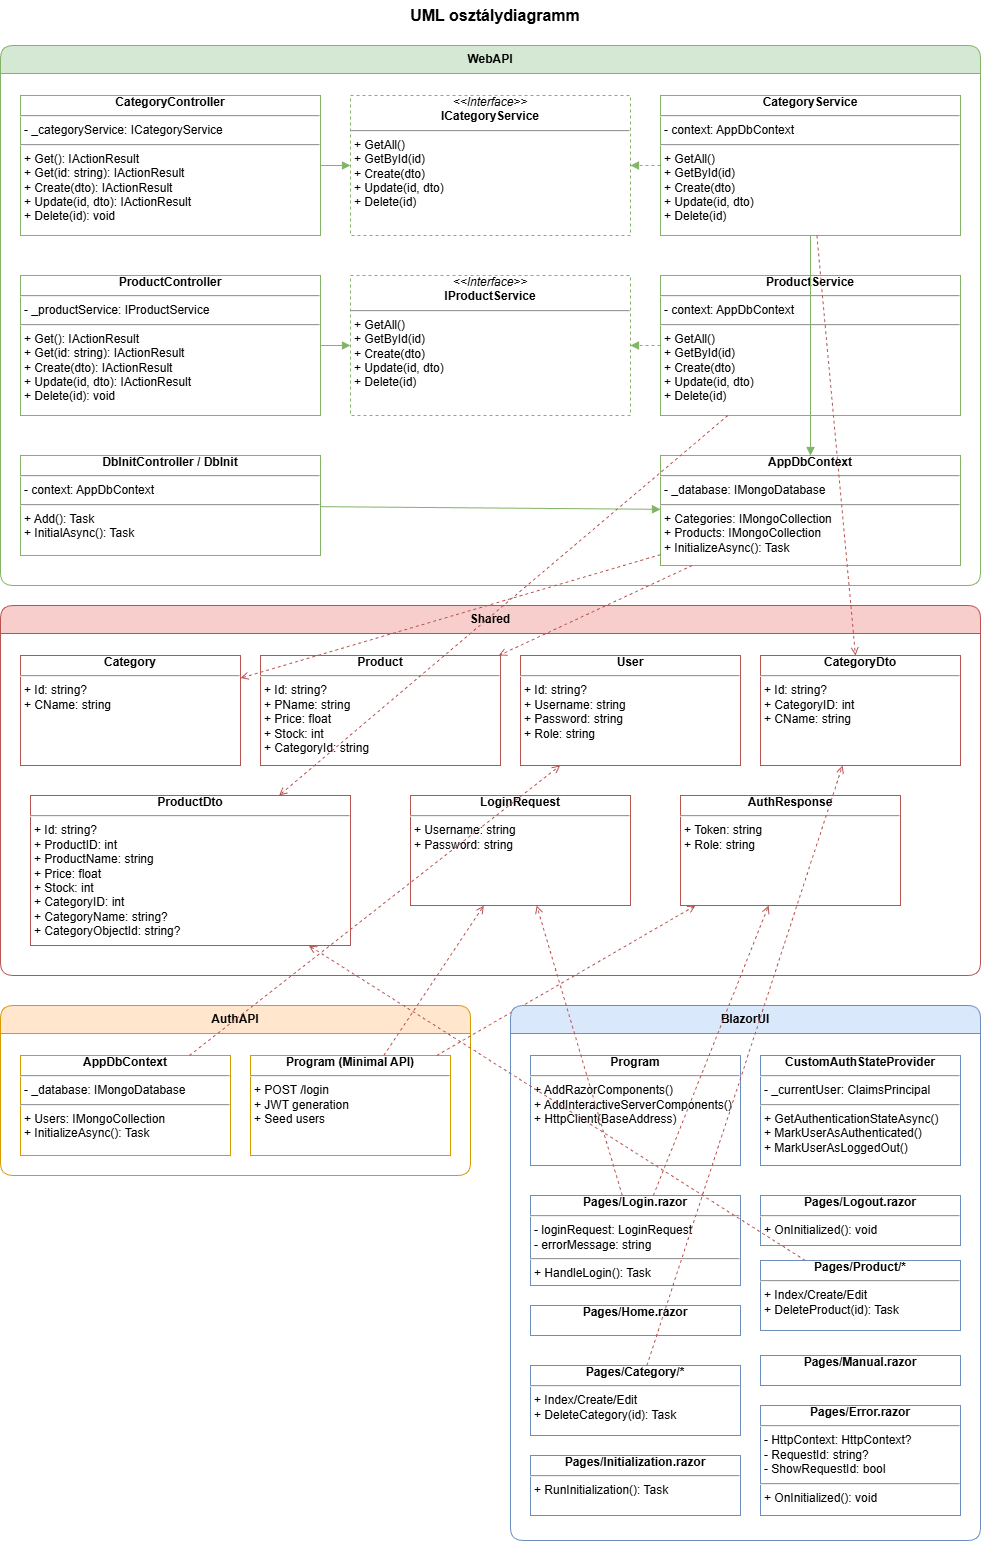

The diagram above was exported from draw.io. Its source (the exported page's mxGraphModel, read from the mxfile embedded in the PNG):
<mxGraphModel dx="2725" dy="1863" grid="1" gridSize="10" guides="1" tooltips="1" connect="1" arrows="1" fold="1" page="1" pageScale="1" pageWidth="1100" pageHeight="1600" math="0" shadow="0">
  <root>
    <mxCell id="0" />
    <mxCell id="1" parent="0" />
    <mxCell id="pkg-webapi" parent="1" style="swimlane;startSize=28;rounded=1;whiteSpace=wrap;html=1;fillColor=#d5e8d4;strokeColor=#82b366;fontStyle=1;" value="WebAPI" vertex="1">
      <mxGeometry height="540" width="980" x="60" y="75" as="geometry" />
    </mxCell>
    <mxCell id="ctl-category" parent="pkg-webapi" style="verticalAlign=top;align=left;overflow=fill;html=1;whiteSpace=wrap;fillColor=#ffffff;strokeColor=#82b366;" value="&lt;p style=&quot;margin:0;text-align:center;&quot;&gt;&lt;b&gt;CategoryController&lt;/b&gt;&lt;/p&gt;&lt;hr/&gt;&lt;p style=&quot;margin:0 0 0 4px;&quot;&gt;- _categoryService: ICategoryService&lt;/p&gt;&lt;hr/&gt;&lt;p style=&quot;margin:0 0 0 4px;&quot;&gt;+ Get(): IActionResult&lt;br/&gt;+ Get(id: string): IActionResult&lt;br/&gt;+ Create(dto): IActionResult&lt;br/&gt;+ Update(id, dto): IActionResult&lt;br/&gt;+ Delete(id): void&lt;/p&gt;" vertex="1">
      <mxGeometry height="140" width="300" x="20" y="50" as="geometry" />
    </mxCell>
    <mxCell id="ctl-product" parent="pkg-webapi" style="verticalAlign=top;align=left;overflow=fill;html=1;whiteSpace=wrap;fillColor=#ffffff;strokeColor=#82b366;" value="&lt;p style=&quot;margin:0;text-align:center;&quot;&gt;&lt;b&gt;ProductController&lt;/b&gt;&lt;/p&gt;&lt;hr/&gt;&lt;p style=&quot;margin:0 0 0 4px;&quot;&gt;- _productService: IProductService&lt;/p&gt;&lt;hr/&gt;&lt;p style=&quot;margin:0 0 0 4px;&quot;&gt;+ Get(): IActionResult&lt;br/&gt;+ Get(id: string): IActionResult&lt;br/&gt;+ Create(dto): IActionResult&lt;br/&gt;+ Update(id, dto): IActionResult&lt;br/&gt;+ Delete(id): void&lt;/p&gt;" vertex="1">
      <mxGeometry height="140" width="300" x="20" y="230" as="geometry" />
    </mxCell>
    <mxCell id="iface-category" parent="pkg-webapi" style="verticalAlign=top;align=left;overflow=fill;html=1;whiteSpace=wrap;fillColor=#ffffff;strokeColor=#82b366;dashed=1;" value="&lt;p style=&quot;margin:0;text-align:center;&quot;&gt;&lt;i&gt;&amp;lt;&amp;lt;Interface&amp;gt;&amp;gt;&lt;/i&gt;&lt;br/&gt;&lt;b&gt;ICategoryService&lt;/b&gt;&lt;/p&gt;&lt;hr/&gt;&lt;p style=&quot;margin:0 0 0 4px;&quot;&gt;+ GetAll()&lt;br/&gt;+ GetById(id)&lt;br/&gt;+ Create(dto)&lt;br/&gt;+ Update(id, dto)&lt;br/&gt;+ Delete(id)&lt;/p&gt;" vertex="1">
      <mxGeometry height="140" width="280" x="350" y="50" as="geometry" />
    </mxCell>
    <mxCell id="iface-product" parent="pkg-webapi" style="verticalAlign=top;align=left;overflow=fill;html=1;whiteSpace=wrap;fillColor=#ffffff;strokeColor=#82b366;dashed=1;" value="&lt;p style=&quot;margin:0;text-align:center;&quot;&gt;&lt;i&gt;&amp;lt;&amp;lt;Interface&amp;gt;&amp;gt;&lt;/i&gt;&lt;br/&gt;&lt;b&gt;IProductService&lt;/b&gt;&lt;/p&gt;&lt;hr/&gt;&lt;p style=&quot;margin:0 0 0 4px;&quot;&gt;+ GetAll()&lt;br/&gt;+ GetById(id)&lt;br/&gt;+ Create(dto)&lt;br/&gt;+ Update(id, dto)&lt;br/&gt;+ Delete(id)&lt;/p&gt;" vertex="1">
      <mxGeometry height="140" width="280" x="350" y="230" as="geometry" />
    </mxCell>
    <mxCell id="svc-category" parent="pkg-webapi" style="verticalAlign=top;align=left;overflow=fill;html=1;whiteSpace=wrap;fillColor=#ffffff;strokeColor=#82b366;" value="&lt;p style=&quot;margin:0;text-align:center;&quot;&gt;&lt;b&gt;CategoryService&lt;/b&gt;&lt;/p&gt;&lt;hr/&gt;&lt;p style=&quot;margin:0 0 0 4px;&quot;&gt;- context: AppDbContext&lt;/p&gt;&lt;hr/&gt;&lt;p style=&quot;margin:0 0 0 4px;&quot;&gt;+ GetAll()&lt;br/&gt;+ GetById(id)&lt;br/&gt;+ Create(dto)&lt;br/&gt;+ Update(id, dto)&lt;br/&gt;+ Delete(id)&lt;/p&gt;" vertex="1">
      <mxGeometry height="140" width="300" x="660" y="50" as="geometry" />
    </mxCell>
    <mxCell id="svc-product" parent="pkg-webapi" style="verticalAlign=top;align=left;overflow=fill;html=1;whiteSpace=wrap;fillColor=#ffffff;strokeColor=#82b366;" value="&lt;p style=&quot;margin:0;text-align:center;&quot;&gt;&lt;b&gt;ProductService&lt;/b&gt;&lt;/p&gt;&lt;hr/&gt;&lt;p style=&quot;margin:0 0 0 4px;&quot;&gt;- context: AppDbContext&lt;/p&gt;&lt;hr/&gt;&lt;p style=&quot;margin:0 0 0 4px;&quot;&gt;+ GetAll()&lt;br/&gt;+ GetById(id)&lt;br/&gt;+ Create(dto)&lt;br/&gt;+ Update(id, dto)&lt;br/&gt;+ Delete(id)&lt;/p&gt;" vertex="1">
      <mxGeometry height="140" width="300" x="660" y="230" as="geometry" />
    </mxCell>
    <mxCell id="dbctx" parent="pkg-webapi" style="verticalAlign=top;align=left;overflow=fill;html=1;whiteSpace=wrap;fillColor=#ffffff;strokeColor=#82b366;" value="&lt;p style=&quot;margin:0;text-align:center;&quot;&gt;&lt;b&gt;AppDbContext&lt;/b&gt;&lt;/p&gt;&lt;hr/&gt;&lt;p style=&quot;margin:0 0 0 4px;&quot;&gt;- _database: IMongoDatabase&lt;/p&gt;&lt;hr/&gt;&lt;p style=&quot;margin:0 0 0 4px;&quot;&gt;+ Categories: IMongoCollection&lt;br/&gt;+ Products: IMongoCollection&lt;br/&gt;+ InitializeAsync(): Task&lt;/p&gt;" vertex="1">
      <mxGeometry height="110" width="300" x="660" y="410" as="geometry" />
    </mxCell>
    <mxCell id="dbinit" parent="pkg-webapi" style="verticalAlign=top;align=left;overflow=fill;html=1;whiteSpace=wrap;fillColor=#ffffff;strokeColor=#82b366;" value="&lt;p style=&quot;margin:0;text-align:center;&quot;&gt;&lt;b&gt;DbInitController / DbInit&lt;/b&gt;&lt;/p&gt;&lt;hr/&gt;&lt;p style=&quot;margin:0 0 0 4px;&quot;&gt;- context: AppDbContext&lt;/p&gt;&lt;hr/&gt;&lt;p style=&quot;margin:0 0 0 4px;&quot;&gt;+ Add(): Task&lt;br/&gt;+ InitialAsync(): Task&lt;/p&gt;" vertex="1">
      <mxGeometry height="100" width="300" x="20" y="410" as="geometry" />
    </mxCell>
    <mxCell id="r1" edge="1" parent="1" source="ctl-category" style="endArrow=block;html=1;strokeColor=#82b366;" target="iface-category">
      <mxGeometry relative="1" as="geometry" />
    </mxCell>
    <mxCell id="r2" edge="1" parent="1" source="ctl-product" style="endArrow=block;html=1;strokeColor=#82b366;" target="iface-product">
      <mxGeometry relative="1" as="geometry" />
    </mxCell>
    <mxCell id="r3" edge="1" parent="1" source="svc-category" style="endArrow=block;html=1;dashed=1;strokeColor=#82b366;" target="iface-category">
      <mxGeometry relative="1" as="geometry" />
    </mxCell>
    <mxCell id="r4" edge="1" parent="1" source="svc-product" style="endArrow=block;html=1;dashed=1;strokeColor=#82b366;" target="iface-product">
      <mxGeometry relative="1" as="geometry" />
    </mxCell>
    <mxCell id="r5" edge="1" parent="1" source="svc-category" style="endArrow=block;html=1;strokeColor=#82b366;" target="dbctx">
      <mxGeometry relative="1" as="geometry" />
    </mxCell>
    <mxCell id="r6" edge="1" parent="1" source="svc-product" style="endArrow=block;html=1;strokeColor=#82b366;" target="dbctx">
      <mxGeometry relative="1" as="geometry" />
    </mxCell>
    <mxCell id="r7" edge="1" parent="1" source="dbinit" style="endArrow=block;html=1;strokeColor=#82b366;" target="dbctx">
      <mxGeometry relative="1" as="geometry" />
    </mxCell>
    <mxCell id="pkg-shared" parent="1" style="swimlane;startSize=28;rounded=1;whiteSpace=wrap;html=1;fillColor=#f8cecc;strokeColor=#b85450;fontStyle=1;" value="Shared" vertex="1">
      <mxGeometry height="370" width="980" x="60" y="635" as="geometry" />
    </mxCell>
    <mxCell id="shared-category" parent="pkg-shared" style="verticalAlign=top;align=left;overflow=fill;html=1;whiteSpace=wrap;fillColor=#ffffff;strokeColor=#b85450;" value="&lt;p style=&quot;margin:0;text-align:center;&quot;&gt;&lt;b&gt;Category&lt;/b&gt;&lt;/p&gt;&lt;hr/&gt;&lt;p style=&quot;margin:0 0 0 4px;&quot;&gt;+ Id: string?&lt;br/&gt;+ CName: string&lt;/p&gt;" vertex="1">
      <mxGeometry height="110" width="220" x="20" y="50" as="geometry" />
    </mxCell>
    <mxCell id="shared-product" parent="pkg-shared" style="verticalAlign=top;align=left;overflow=fill;html=1;whiteSpace=wrap;fillColor=#ffffff;strokeColor=#b85450;" value="&lt;p style=&quot;margin:0;text-align:center;&quot;&gt;&lt;b&gt;Product&lt;/b&gt;&lt;/p&gt;&lt;hr/&gt;&lt;p style=&quot;margin:0 0 0 4px;&quot;&gt;+ Id: string?&lt;br/&gt;+ PName: string&lt;br/&gt;+ Price: float&lt;br/&gt;+ Stock: int&lt;br/&gt;+ CategoryId: string&lt;/p&gt;" vertex="1">
      <mxGeometry height="110" width="240" x="260" y="50" as="geometry" />
    </mxCell>
    <mxCell id="shared-user" parent="pkg-shared" style="verticalAlign=top;align=left;overflow=fill;html=1;whiteSpace=wrap;fillColor=#ffffff;strokeColor=#b85450;" value="&lt;p style=&quot;margin:0;text-align:center;&quot;&gt;&lt;b&gt;User&lt;/b&gt;&lt;/p&gt;&lt;hr/&gt;&lt;p style=&quot;margin:0 0 0 4px;&quot;&gt;+ Id: string?&lt;br/&gt;+ Username: string&lt;br/&gt;+ Password: string&lt;br/&gt;+ Role: string&lt;/p&gt;" vertex="1">
      <mxGeometry height="110" width="220" x="520" y="50" as="geometry" />
    </mxCell>
    <mxCell id="shared-categorydto" parent="pkg-shared" style="verticalAlign=top;align=left;overflow=fill;html=1;whiteSpace=wrap;fillColor=#ffffff;strokeColor=#b85450;" value="&lt;p style=&quot;margin:0;text-align:center;&quot;&gt;&lt;b&gt;CategoryDto&lt;/b&gt;&lt;/p&gt;&lt;hr/&gt;&lt;p style=&quot;margin:0 0 0 4px;&quot;&gt;+ Id: string?&lt;br/&gt;+ CategoryID: int&lt;br/&gt;+ CName: string&lt;/p&gt;" vertex="1">
      <mxGeometry height="110" width="200" x="760" y="50" as="geometry" />
    </mxCell>
    <mxCell id="shared-productdto" parent="pkg-shared" style="verticalAlign=top;align=left;overflow=fill;html=1;whiteSpace=wrap;fillColor=#ffffff;strokeColor=#b85450;" value="&lt;p style=&quot;margin:0;text-align:center;&quot;&gt;&lt;b&gt;ProductDto&lt;/b&gt;&lt;/p&gt;&lt;hr/&gt;&lt;p style=&quot;margin:0 0 0 4px;&quot;&gt;+ Id: string?&lt;br/&gt;+ ProductID: int&lt;br/&gt;+ ProductName: string&lt;br/&gt;+ Price: float&lt;br/&gt;+ Stock: int&lt;br/&gt;+ CategoryID: int&lt;br/&gt;+ CategoryName: string?&lt;br/&gt;+ CategoryObjectId: string?&lt;/p&gt;" vertex="1">
      <mxGeometry height="150" width="320" x="30" y="190" as="geometry" />
    </mxCell>
    <mxCell id="shared-loginrequest" parent="pkg-shared" style="verticalAlign=top;align=left;overflow=fill;html=1;whiteSpace=wrap;fillColor=#ffffff;strokeColor=#b85450;" value="&lt;p style=&quot;margin:0;text-align:center;&quot;&gt;&lt;b&gt;LoginRequest&lt;/b&gt;&lt;/p&gt;&lt;hr/&gt;&lt;p style=&quot;margin:0 0 0 4px;&quot;&gt;+ Username: string&lt;br/&gt;+ Password: string&lt;/p&gt;" vertex="1">
      <mxGeometry height="110" width="220" x="410" y="190" as="geometry" />
    </mxCell>
    <mxCell id="shared-authresponse" parent="pkg-shared" style="verticalAlign=top;align=left;overflow=fill;html=1;whiteSpace=wrap;fillColor=#ffffff;strokeColor=#b85450;" value="&lt;p style=&quot;margin:0;text-align:center;&quot;&gt;&lt;b&gt;AuthResponse&lt;/b&gt;&lt;/p&gt;&lt;hr/&gt;&lt;p style=&quot;margin:0 0 0 4px;&quot;&gt;+ Token: string&lt;br/&gt;+ Role: string&lt;/p&gt;" vertex="1">
      <mxGeometry height="110" width="220" x="680" y="190" as="geometry" />
    </mxCell>
    <mxCell id="dep1" edge="1" parent="1" source="svc-category" style="endArrow=open;html=1;dashed=1;strokeColor=#b85450;" target="shared-categorydto">
      <mxGeometry relative="1" as="geometry" />
    </mxCell>
    <mxCell id="dep2" edge="1" parent="1" source="svc-product" style="endArrow=open;html=1;dashed=1;strokeColor=#b85450;" target="shared-productdto">
      <mxGeometry relative="1" as="geometry" />
    </mxCell>
    <mxCell id="dep3" edge="1" parent="1" source="dbctx" style="endArrow=open;html=1;dashed=1;strokeColor=#b85450;" target="shared-category">
      <mxGeometry relative="1" as="geometry" />
    </mxCell>
    <mxCell id="dep4" edge="1" parent="1" source="dbctx" style="endArrow=open;html=1;dashed=1;strokeColor=#b85450;" target="shared-product">
      <mxGeometry relative="1" as="geometry" />
    </mxCell>
    <mxCell id="pkg-authapi" parent="1" style="swimlane;startSize=28;rounded=1;whiteSpace=wrap;html=1;fillColor=#ffe6cc;strokeColor=#d79b00;fontStyle=1;" value="AuthAPI" vertex="1">
      <mxGeometry height="170" width="470" x="60" y="1035" as="geometry" />
    </mxCell>
    <mxCell id="auth-appdb" parent="pkg-authapi" style="verticalAlign=top;align=left;overflow=fill;html=1;whiteSpace=wrap;fillColor=#ffffff;strokeColor=#d79b00;" value="&lt;p style=&quot;margin:0;text-align:center;&quot;&gt;&lt;b&gt;AppDbContext&lt;/b&gt;&lt;/p&gt;&lt;hr/&gt;&lt;p style=&quot;margin:0 0 0 4px;&quot;&gt;- _database: IMongoDatabase&lt;/p&gt;&lt;hr/&gt;&lt;p style=&quot;margin:0 0 0 4px;&quot;&gt;+ Users: IMongoCollection&lt;User&gt;&lt;br/&gt;+ InitializeAsync(): Task&lt;/p&gt;" vertex="1">
      <mxGeometry height="100" width="210" x="20" y="50" as="geometry" />
    </mxCell>
    <mxCell id="auth-program" parent="pkg-authapi" style="verticalAlign=top;align=left;overflow=fill;html=1;whiteSpace=wrap;fillColor=#ffffff;strokeColor=#d79b00;" value="&lt;p style=&quot;margin:0;text-align:center;&quot;&gt;&lt;b&gt;Program (Minimal API)&lt;/b&gt;&lt;/p&gt;&lt;hr/&gt;&lt;p style=&quot;margin:0 0 0 4px;&quot;&gt;+ POST /login&lt;br/&gt;+ JWT generation&lt;br/&gt;+ Seed users&lt;/p&gt;" vertex="1">
      <mxGeometry height="100" width="200" x="250" y="50" as="geometry" />
    </mxCell>
    <mxCell id="dep-auth-1" edge="1" parent="1" source="auth-appdb" style="endArrow=open;html=1;dashed=1;strokeColor=#b85450;" target="shared-user">
      <mxGeometry relative="1" as="geometry" />
    </mxCell>
    <mxCell id="dep-auth-2" edge="1" parent="1" source="auth-program" style="endArrow=open;html=1;dashed=1;strokeColor=#b85450;" target="shared-loginrequest">
      <mxGeometry relative="1" as="geometry" />
    </mxCell>
    <mxCell id="dep-auth-3" edge="1" parent="1" source="auth-program" style="endArrow=open;html=1;dashed=1;strokeColor=#b85450;" target="shared-authresponse">
      <mxGeometry relative="1" as="geometry" />
    </mxCell>
    <mxCell id="pkg-blazorui" parent="1" style="swimlane;startSize=28;rounded=1;whiteSpace=wrap;html=1;fillColor=#dae8fc;strokeColor=#6c8ebf;fontStyle=1;" value="BlazorUI" vertex="1">
      <mxGeometry height="535" width="470" x="570" y="1035" as="geometry" />
    </mxCell>
    <mxCell id="blazor-program" parent="pkg-blazorui" style="verticalAlign=top;align=left;overflow=fill;html=1;whiteSpace=wrap;fillColor=#ffffff;strokeColor=#6c8ebf;" value="&lt;p style=&quot;margin:0;text-align:center;&quot;&gt;&lt;b&gt;Program&lt;/b&gt;&lt;/p&gt;&lt;hr/&gt;&lt;p style=&quot;margin:0 0 0 4px;&quot;&gt;+ AddRazorComponents()&lt;br/&gt;+ AddInteractiveServerComponents()&lt;br/&gt;+ HttpClient(BaseAddress)&lt;/p&gt;" vertex="1">
      <mxGeometry height="110" width="210" x="20" y="50" as="geometry" />
    </mxCell>
    <mxCell id="blazor-authstate" parent="pkg-blazorui" style="verticalAlign=top;align=left;overflow=fill;html=1;whiteSpace=wrap;fillColor=#ffffff;strokeColor=#6c8ebf;" value="&lt;p style=&quot;margin:0;text-align:center;&quot;&gt;&lt;b&gt;CustomAuthStateProvider&lt;/b&gt;&lt;/p&gt;&lt;hr/&gt;&lt;p style=&quot;margin:0 0 0 4px;&quot;&gt;- _currentUser: ClaimsPrincipal&lt;/p&gt;&lt;hr/&gt;&lt;p style=&quot;margin:0 0 0 4px;&quot;&gt;+ GetAuthenticationStateAsync()&lt;br/&gt;+ MarkUserAsAuthenticated()&lt;br/&gt;+ MarkUserAsLoggedOut()&lt;/p&gt;" vertex="1">
      <mxGeometry height="110" width="200" x="250" y="50" as="geometry" />
    </mxCell>
    <mxCell id="blazor-login" parent="pkg-blazorui" style="verticalAlign=top;align=left;overflow=fill;html=1;whiteSpace=wrap;fillColor=#ffffff;strokeColor=#6c8ebf;" value="&lt;p style=&quot;margin:0;text-align:center;&quot;&gt;&lt;b&gt;Pages/Login.razor&lt;/b&gt;&lt;/p&gt;&lt;hr/&gt;&lt;p style=&quot;margin:0 0 0 4px;&quot;&gt;- loginRequest: LoginRequest&lt;br/&gt;- errorMessage: string&lt;/p&gt;&lt;hr/&gt;&lt;p style=&quot;margin:0 0 0 4px;&quot;&gt;+ HandleLogin(): Task&lt;/p&gt;" vertex="1">
      <mxGeometry height="90" width="210" x="20" y="190" as="geometry" />
    </mxCell>
    <mxCell id="blazor-logout" parent="pkg-blazorui" style="verticalAlign=top;align=left;overflow=fill;html=1;whiteSpace=wrap;fillColor=#ffffff;strokeColor=#6c8ebf;" value="&lt;p style=&quot;margin:0;text-align:center;&quot;&gt;&lt;b&gt;Pages/Logout.razor&lt;/b&gt;&lt;/p&gt;&lt;hr/&gt;&lt;p style=&quot;margin:0 0 0 4px;&quot;&gt;+ OnInitialized(): void&lt;/p&gt;" vertex="1">
      <mxGeometry height="50" width="200" x="250" y="190" as="geometry" />
    </mxCell>
    <mxCell id="blazor-home" parent="pkg-blazorui" style="verticalAlign=top;align=left;overflow=fill;html=1;whiteSpace=wrap;fillColor=#ffffff;strokeColor=#6c8ebf;" value="&lt;p style=&quot;margin:0;text-align:center;&quot;&gt;&lt;b&gt;Pages/Home.razor&lt;/b&gt;&lt;/p&gt;" vertex="1">
      <mxGeometry height="30" width="210" x="20" y="300" as="geometry" />
    </mxCell>
    <mxCell id="blazor-product" parent="pkg-blazorui" style="verticalAlign=top;align=left;overflow=fill;html=1;whiteSpace=wrap;fillColor=#ffffff;strokeColor=#6c8ebf;" value="&lt;p style=&quot;margin:0;text-align:center;&quot;&gt;&lt;b&gt;Pages/Product/*&lt;/b&gt;&lt;/p&gt;&lt;hr/&gt;&lt;p style=&quot;margin:0 0 0 4px;&quot;&gt;+ Index/Create/Edit&lt;br/&gt;+ DeleteProduct(id): Task&lt;/p&gt;" vertex="1">
      <mxGeometry height="70" width="200" x="250" y="255" as="geometry" />
    </mxCell>
    <mxCell id="blazor-category" parent="pkg-blazorui" style="verticalAlign=top;align=left;overflow=fill;html=1;whiteSpace=wrap;fillColor=#ffffff;strokeColor=#6c8ebf;" value="&lt;p style=&quot;margin:0;text-align:center;&quot;&gt;&lt;b&gt;Pages/Category/*&lt;/b&gt;&lt;/p&gt;&lt;hr/&gt;&lt;p style=&quot;margin:0 0 0 4px;&quot;&gt;+ Index/Create/Edit&lt;br/&gt;+ DeleteCategory(id): Task&lt;/p&gt;" vertex="1">
      <mxGeometry height="70" width="210" x="20" y="360" as="geometry" />
    </mxCell>
    <mxCell id="blazor-manual" parent="pkg-blazorui" style="verticalAlign=top;align=left;overflow=fill;html=1;whiteSpace=wrap;fillColor=#ffffff;strokeColor=#6c8ebf;" value="&lt;p style=&quot;margin:0;text-align:center;&quot;&gt;&lt;b&gt;Pages/Manual.razor&lt;/b&gt;&lt;/p&gt;" vertex="1">
      <mxGeometry height="30" width="200" x="250" y="350" as="geometry" />
    </mxCell>
    <mxCell id="blazor-error" parent="pkg-blazorui" style="verticalAlign=top;align=left;overflow=fill;html=1;whiteSpace=wrap;fillColor=#ffffff;strokeColor=#6c8ebf;" value="&lt;p style=&quot;margin:0;text-align:center;&quot;&gt;&lt;b&gt;Pages/Error.razor&lt;/b&gt;&lt;/p&gt;&lt;hr/&gt;&lt;p style=&quot;margin:0 0 0 4px;&quot;&gt;- HttpContext: HttpContext?&lt;br/&gt;- RequestId: string?&lt;br/&gt;- ShowRequestId: bool&lt;/p&gt;&lt;hr/&gt;&lt;p style=&quot;margin:0 0 0 4px;&quot;&gt;+ OnInitialized(): void&lt;/p&gt;" vertex="1">
      <mxGeometry height="110" width="200" x="250" y="400" as="geometry" />
    </mxCell>
    <mxCell id="blazor-init" parent="pkg-blazorui" style="verticalAlign=top;align=left;overflow=fill;html=1;whiteSpace=wrap;fillColor=#ffffff;strokeColor=#6c8ebf;" value="&lt;p style=&quot;margin:0;text-align:center;&quot;&gt;&lt;b&gt;Pages/Initialization.razor&lt;/b&gt;&lt;/p&gt;&lt;hr/&gt;&lt;p style=&quot;margin:0 0 0 4px;&quot;&gt;+ RunInitialization(): Task&lt;/p&gt;" vertex="1">
      <mxGeometry height="60" width="210" x="20" y="450" as="geometry" />
    </mxCell>
    <mxCell id="dep-b1" edge="1" parent="1" source="blazor-login" style="endArrow=open;html=1;dashed=1;strokeColor=#b85450;" target="shared-loginrequest">
      <mxGeometry relative="1" as="geometry" />
    </mxCell>
    <mxCell id="dep-b2" edge="1" parent="1" source="blazor-login" style="endArrow=open;html=1;dashed=1;strokeColor=#b85450;" target="shared-authresponse">
      <mxGeometry relative="1" as="geometry" />
    </mxCell>
    <mxCell id="dep-b3" edge="1" parent="1" source="blazor-product" style="endArrow=open;html=1;dashed=1;strokeColor=#b85450;" target="shared-productdto">
      <mxGeometry relative="1" as="geometry" />
    </mxCell>
    <mxCell id="dep-b4" edge="1" parent="1" source="blazor-category" style="endArrow=open;html=1;dashed=1;strokeColor=#b85450;" target="shared-categorydto">
      <mxGeometry relative="1" as="geometry" />
    </mxCell>
    <mxCell id="vJUxrsSxHosn_vlaI0RI-1" parent="1" style="text;html=1;whiteSpace=wrap;strokeColor=none;fillColor=none;align=center;verticalAlign=middle;rounded=0;" value="&lt;font style=&quot;font-size: 16px;&quot;&gt;&lt;b&gt;UML osztálydiagramm&lt;/b&gt;&lt;/font&gt;" vertex="1">
      <mxGeometry height="30" width="210" x="450" y="30" as="geometry" />
    </mxCell>
  </root>
</mxGraphModel>